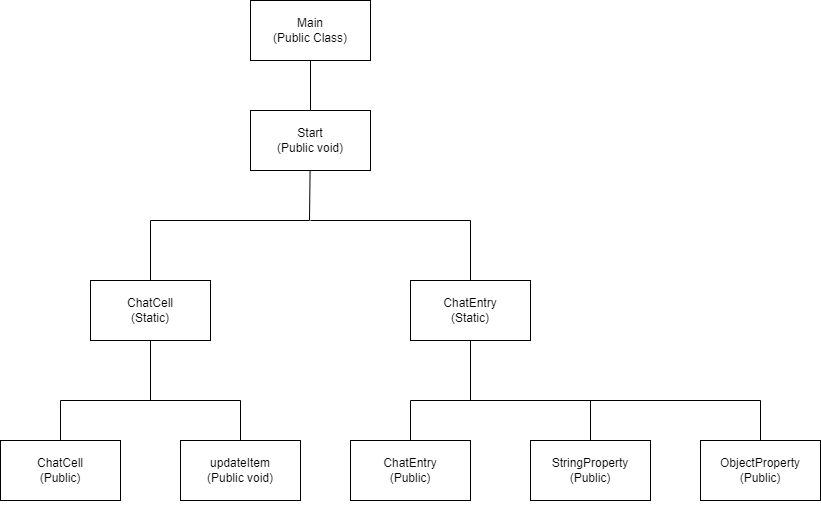

The diagram above was exported from draw.io. Its source (the exported page's mxGraphModel, read from the mxfile embedded in the PNG):
<mxGraphModel dx="870" dy="626" grid="1" gridSize="10" guides="1" tooltips="1" connect="1" arrows="1" fold="1" page="1" pageScale="1" pageWidth="850" pageHeight="1100" math="0" shadow="0">
  <root>
    <mxCell id="0" />
    <mxCell id="1" parent="0" />
    <mxCell id="YfZF6Z_xkYrQP_8Cij-e-2" value="" style="endArrow=none;html=1;rounded=0;entryX=0.5;entryY=1;entryDx=0;entryDy=0;entryPerimeter=0;" parent="1" edge="1">
      <mxGeometry width="50" height="50" relative="1" as="geometry">
        <mxPoint x="160" y="460" as="sourcePoint" />
        <mxPoint x="320" y="374" as="targetPoint" />
        <Array as="points">
          <mxPoint x="319" y="460" />
        </Array>
      </mxGeometry>
    </mxCell>
    <mxCell id="YfZF6Z_xkYrQP_8Cij-e-4" value="" style="endArrow=none;html=1;rounded=0;" parent="1" edge="1">
      <mxGeometry width="50" height="50" relative="1" as="geometry">
        <mxPoint x="320" y="460" as="sourcePoint" />
        <mxPoint x="480" y="460" as="targetPoint" />
      </mxGeometry>
    </mxCell>
    <mxCell id="YfZF6Z_xkYrQP_8Cij-e-9" value="ChatEntry&lt;br&gt;(Static)" style="rounded=0;whiteSpace=wrap;html=1;" parent="1" vertex="1">
      <mxGeometry x="420" y="520" width="120" height="60" as="geometry" />
    </mxCell>
    <mxCell id="YfZF6Z_xkYrQP_8Cij-e-10" value="ChatCell&lt;br&gt;(Static)" style="rounded=0;whiteSpace=wrap;html=1;" parent="1" vertex="1">
      <mxGeometry x="100" y="520" width="120" height="60" as="geometry" />
    </mxCell>
    <mxCell id="YfZF6Z_xkYrQP_8Cij-e-15" value="Start&lt;br&gt;(Public void)" style="rounded=0;whiteSpace=wrap;html=1;" parent="1" vertex="1">
      <mxGeometry x="260" y="350" width="120" height="60" as="geometry" />
    </mxCell>
    <mxCell id="YfZF6Z_xkYrQP_8Cij-e-16" value="" style="endArrow=none;html=1;rounded=0;exitX=0.5;exitY=0;exitDx=0;exitDy=0;" parent="1" source="YfZF6Z_xkYrQP_8Cij-e-10" edge="1">
      <mxGeometry width="50" height="50" relative="1" as="geometry">
        <mxPoint x="340" y="800" as="sourcePoint" />
        <mxPoint x="160" y="460" as="targetPoint" />
      </mxGeometry>
    </mxCell>
    <mxCell id="YfZF6Z_xkYrQP_8Cij-e-17" value="" style="endArrow=none;html=1;rounded=0;exitX=0.5;exitY=0;exitDx=0;exitDy=0;" parent="1" source="YfZF6Z_xkYrQP_8Cij-e-9" edge="1">
      <mxGeometry width="50" height="50" relative="1" as="geometry">
        <mxPoint x="170" y="530" as="sourcePoint" />
        <mxPoint x="480" y="460" as="targetPoint" />
      </mxGeometry>
    </mxCell>
    <mxCell id="YfZF6Z_xkYrQP_8Cij-e-18" value="Main&lt;br&gt;(Public Class)" style="rounded=0;whiteSpace=wrap;html=1;" parent="1" vertex="1">
      <mxGeometry x="260" y="240" width="120" height="60" as="geometry" />
    </mxCell>
    <mxCell id="YfZF6Z_xkYrQP_8Cij-e-19" value="" style="endArrow=none;html=1;rounded=0;exitX=0.5;exitY=0;exitDx=0;exitDy=0;entryX=0.5;entryY=1;entryDx=0;entryDy=0;" parent="1" source="YfZF6Z_xkYrQP_8Cij-e-15" target="YfZF6Z_xkYrQP_8Cij-e-18" edge="1">
      <mxGeometry width="50" height="50" relative="1" as="geometry">
        <mxPoint x="330" y="600" as="sourcePoint" />
        <mxPoint x="380" y="550" as="targetPoint" />
      </mxGeometry>
    </mxCell>
    <mxCell id="YfZF6Z_xkYrQP_8Cij-e-20" value="" style="endArrow=none;html=1;rounded=0;entryX=0.5;entryY=1;entryDx=0;entryDy=0;" parent="1" target="YfZF6Z_xkYrQP_8Cij-e-10" edge="1">
      <mxGeometry width="50" height="50" relative="1" as="geometry">
        <mxPoint x="160" y="640" as="sourcePoint" />
        <mxPoint x="330" y="240" as="targetPoint" />
      </mxGeometry>
    </mxCell>
    <mxCell id="YfZF6Z_xkYrQP_8Cij-e-21" value="" style="endArrow=none;html=1;rounded=0;entryX=0.5;entryY=1;entryDx=0;entryDy=0;" parent="1" target="YfZF6Z_xkYrQP_8Cij-e-9" edge="1">
      <mxGeometry width="50" height="50" relative="1" as="geometry">
        <mxPoint x="480" y="640" as="sourcePoint" />
        <mxPoint x="170" y="590" as="targetPoint" />
      </mxGeometry>
    </mxCell>
    <mxCell id="YfZF6Z_xkYrQP_8Cij-e-23" value="ObjectProperty&lt;br&gt;(Public)" style="rounded=0;whiteSpace=wrap;html=1;" parent="1" vertex="1">
      <mxGeometry x="710" y="680" width="120" height="60" as="geometry" />
    </mxCell>
    <mxCell id="YfZF6Z_xkYrQP_8Cij-e-24" value="ChatEntry&lt;br&gt;(Public)" style="rounded=0;whiteSpace=wrap;html=1;" parent="1" vertex="1">
      <mxGeometry x="360" y="680" width="120" height="60" as="geometry" />
    </mxCell>
    <mxCell id="YfZF6Z_xkYrQP_8Cij-e-25" value="StringProperty&lt;br&gt;(Public)" style="rounded=0;whiteSpace=wrap;html=1;" parent="1" vertex="1">
      <mxGeometry x="540" y="680" width="120" height="60" as="geometry" />
    </mxCell>
    <mxCell id="YfZF6Z_xkYrQP_8Cij-e-26" value="ChatCell&lt;br&gt;(Public)" style="rounded=0;whiteSpace=wrap;html=1;" parent="1" vertex="1">
      <mxGeometry x="10" y="680" width="120" height="60" as="geometry" />
    </mxCell>
    <mxCell id="YfZF6Z_xkYrQP_8Cij-e-27" value="updateItem&lt;br&gt;(Public void)" style="rounded=0;whiteSpace=wrap;html=1;" parent="1" vertex="1">
      <mxGeometry x="190" y="680" width="120" height="60" as="geometry" />
    </mxCell>
    <mxCell id="YfZF6Z_xkYrQP_8Cij-e-28" style="edgeStyle=orthogonalEdgeStyle;rounded=0;orthogonalLoop=1;jettySize=auto;html=1;exitX=0.5;exitY=1;exitDx=0;exitDy=0;" parent="1" source="YfZF6Z_xkYrQP_8Cij-e-24" target="YfZF6Z_xkYrQP_8Cij-e-24" edge="1">
      <mxGeometry relative="1" as="geometry" />
    </mxCell>
    <mxCell id="YfZF6Z_xkYrQP_8Cij-e-29" value="" style="endArrow=none;html=1;rounded=0;" parent="1" edge="1">
      <mxGeometry width="50" height="50" relative="1" as="geometry">
        <mxPoint x="70" y="640" as="sourcePoint" />
        <mxPoint x="250" y="640" as="targetPoint" />
      </mxGeometry>
    </mxCell>
    <mxCell id="YfZF6Z_xkYrQP_8Cij-e-32" value="" style="endArrow=none;html=1;rounded=0;" parent="1" edge="1">
      <mxGeometry width="50" height="50" relative="1" as="geometry">
        <mxPoint x="420" y="640" as="sourcePoint" />
        <mxPoint x="770" y="640" as="targetPoint" />
      </mxGeometry>
    </mxCell>
    <mxCell id="YfZF6Z_xkYrQP_8Cij-e-33" value="" style="endArrow=none;html=1;rounded=0;exitX=0.5;exitY=0;exitDx=0;exitDy=0;" parent="1" source="YfZF6Z_xkYrQP_8Cij-e-26" edge="1">
      <mxGeometry width="50" height="50" relative="1" as="geometry">
        <mxPoint x="320" y="650" as="sourcePoint" />
        <mxPoint x="70" y="640" as="targetPoint" />
      </mxGeometry>
    </mxCell>
    <mxCell id="YfZF6Z_xkYrQP_8Cij-e-34" value="" style="endArrow=none;html=1;rounded=0;exitX=0.5;exitY=0;exitDx=0;exitDy=0;" parent="1" source="YfZF6Z_xkYrQP_8Cij-e-27" edge="1">
      <mxGeometry width="50" height="50" relative="1" as="geometry">
        <mxPoint x="80" y="690" as="sourcePoint" />
        <mxPoint x="250" y="640" as="targetPoint" />
      </mxGeometry>
    </mxCell>
    <mxCell id="YfZF6Z_xkYrQP_8Cij-e-35" value="" style="endArrow=none;html=1;rounded=0;exitX=0.5;exitY=0;exitDx=0;exitDy=0;" parent="1" source="YfZF6Z_xkYrQP_8Cij-e-24" edge="1">
      <mxGeometry width="50" height="50" relative="1" as="geometry">
        <mxPoint x="90" y="700" as="sourcePoint" />
        <mxPoint x="420" y="640" as="targetPoint" />
      </mxGeometry>
    </mxCell>
    <mxCell id="YfZF6Z_xkYrQP_8Cij-e-36" value="" style="endArrow=none;html=1;rounded=0;exitX=0.5;exitY=0;exitDx=0;exitDy=0;" parent="1" source="YfZF6Z_xkYrQP_8Cij-e-25" edge="1">
      <mxGeometry width="50" height="50" relative="1" as="geometry">
        <mxPoint x="100" y="710" as="sourcePoint" />
        <mxPoint x="600" y="640" as="targetPoint" />
      </mxGeometry>
    </mxCell>
    <mxCell id="YfZF6Z_xkYrQP_8Cij-e-37" value="" style="endArrow=none;html=1;rounded=0;exitX=0.5;exitY=0;exitDx=0;exitDy=0;" parent="1" source="YfZF6Z_xkYrQP_8Cij-e-23" edge="1">
      <mxGeometry width="50" height="50" relative="1" as="geometry">
        <mxPoint x="110" y="720" as="sourcePoint" />
        <mxPoint x="770" y="640" as="targetPoint" />
      </mxGeometry>
    </mxCell>
  </root>
</mxGraphModel>